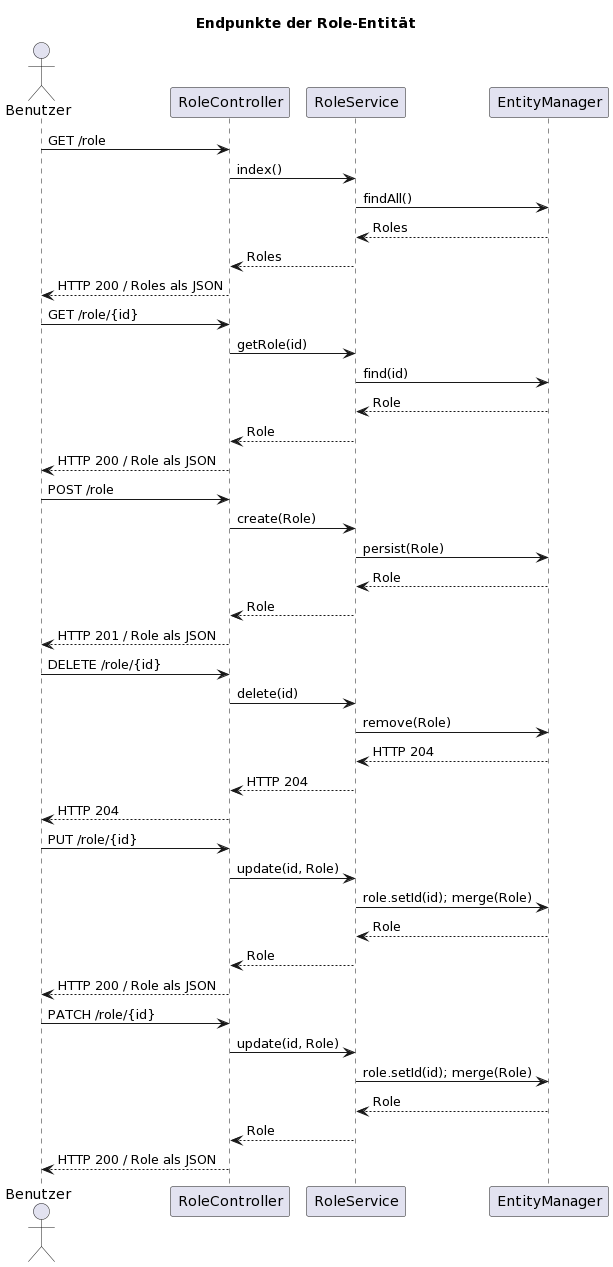

The diagram above was rendered by PlantUML. Its source (embedded in the PNG):
@startuml
title Endpunkte der Role-Entität

actor Benutzer
participant RoleController
participant RoleService
participant EntityManager

Benutzer -> RoleController: GET /role
RoleController -> RoleService: index()
RoleService -> EntityManager: findAll()
RoleService <-- EntityManager: Roles
RoleController <-- RoleService: Roles
Benutzer <-- RoleController: HTTP 200 / Roles als JSON 

Benutzer -> RoleController: GET /role/{id}
RoleController -> RoleService: getRole(id)
RoleService -> EntityManager: find(id)
RoleService <-- EntityManager: Role
RoleController <-- RoleService: Role
Benutzer <-- RoleController: HTTP 200 / Role als JSON 

Benutzer -> RoleController: POST /role
RoleController -> RoleService: create(Role)
RoleService -> EntityManager: persist(Role)
RoleService <-- EntityManager: Role
RoleController <-- RoleService: Role
Benutzer <-- RoleController: HTTP 201 / Role als JSON 

Benutzer -> RoleController: DELETE /role/{id}
RoleController -> RoleService: delete(id)
RoleService -> EntityManager: remove(Role)
RoleService <-- EntityManager: HTTP 204
RoleController <-- RoleService: HTTP 204
Benutzer <-- RoleController: HTTP 204

Benutzer -> RoleController: PUT /role/{id}
RoleController -> RoleService: update(id, Role)
RoleService -> EntityManager: role.setId(id); merge(Role)
RoleService <-- EntityManager: Role
RoleController <-- RoleService: Role
Benutzer <-- RoleController: HTTP 200 / Role als JSON

Benutzer -> RoleController: PATCH /role/{id}
RoleController -> RoleService: update(id, Role)
RoleService -> EntityManager: role.setId(id); merge(Role)
RoleService <-- EntityManager: Role
RoleController <-- RoleService: Role
Benutzer <-- RoleController: HTTP 200 / Role als JSON
@enduml